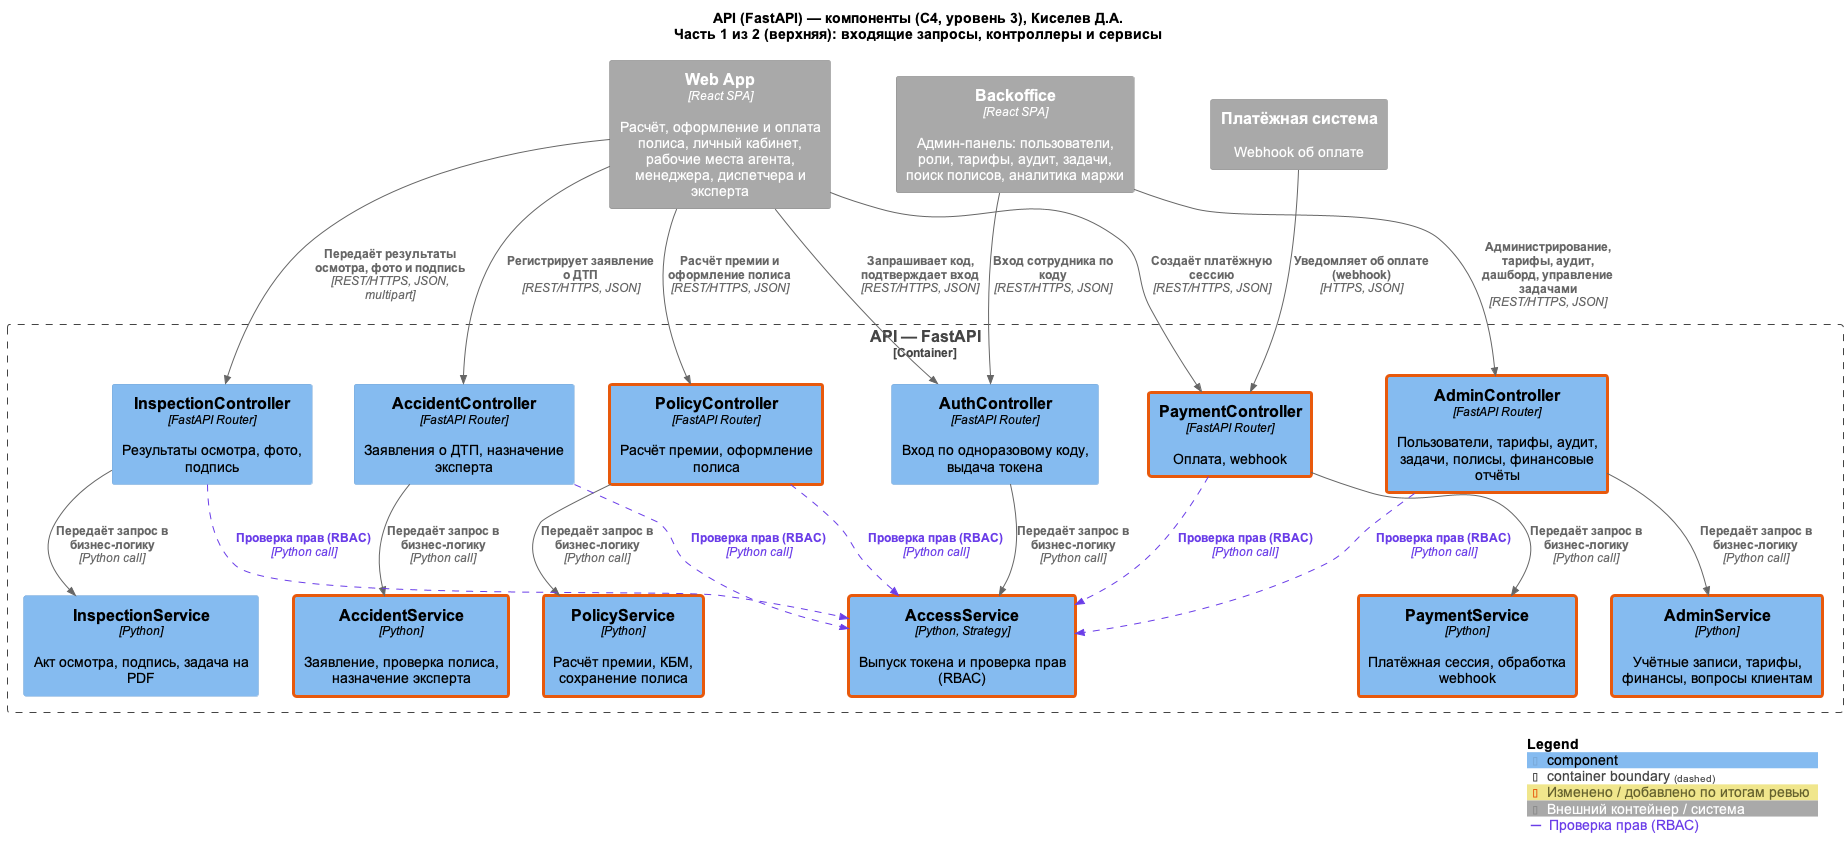

The diagram above was rendered by PlantUML. Its source (embedded in the PNG):
@startuml
!include <C4/C4_Component>
LAYOUT_TOP_DOWN()
skinparam defaultFontName Arial
skinparam wrapWidth 220
AddElementTag("changed", $borderColor="#E8590C", $borderThickness=3, $legendText="Изменено / добавлено по итогам ревью")
AddElementTag("ext", $bgColor="#A9A9A9", $borderColor="#8A8A8A", $fontColor="#FFFFFF", $legendText="Внешний контейнер / система")
AddRelTag("rbac", $textColor="#6A3DE8", $lineColor="#6A3DE8", $lineStyle=DashedLine(), $legendText="Проверка прав (RBAC)")
AddRelTag("audit", $textColor="#707070", $lineColor="#9E9E9E", $lineStyle=DashedLine(), $legendText="Запись в аудит")
AddRelTag("async", $lineStyle=DashedLine(), $lineColor="#000000", $legendText="Асинхронное взаимодействие (фоновая обработка)")


title API (FastAPI) — компоненты (C4, уровень 3), Киселев Д.А.\nЧасть 1 из 2 (верхняя): входящие запросы, контроллеры и сервисы

Container_Ext(web_app, "Web App", "React SPA", "Расчёт, оформление и оплата полиса, личный кабинет, рабочие места агента, менеджера, диспетчера и эксперта", $tags="ext")
Container_Ext(backoffice, "Backoffice", "React SPA", "Админ-панель: пользователи, роли, тарифы, аудит, задачи, поиск полисов, аналитика маржи", $tags="ext")
System_Ext(payment_sys_in, "Платёжная система", "Webhook об оплате", $tags="ext")

Container_Boundary(api, "API — FastAPI") {
    ' --- Контроллеры (FastAPI Router) ---
    Component(auth_comp, "AuthController", "FastAPI Router", "Вход по одноразовому коду, выдача токена")
    Component(policy_comp, "PolicyController", "FastAPI Router", "Расчёт премии, оформление полиса", $tags="changed")
    Component(payment_comp, "PaymentController", "FastAPI Router", "Оплата, webhook", $tags="changed")
    Component(accident_comp, "AccidentController", "FastAPI Router", "Заявления о ДТП, назначение эксперта")
    Component(inspection_comp, "InspectionController", "FastAPI Router", "Результаты осмотра, фото, подпись")
    Component(admin_comp, "AdminController", "FastAPI Router", "Пользователи, тарифы, аудит, задачи, полисы, финансовые отчёты", $tags="changed")
    ' --- Сервисы (бизнес-правила) ---
    Component(access_comp, "AccessService", "Python, Strategy", "Выпуск токена и проверка прав (RBAC)", $tags="changed")
    Component(policy_svc, "PolicyService", "Python", "Расчёт премии, КБМ, сохранение полиса", $tags="changed")
    Component(payment_svc, "PaymentService", "Python", "Платёжная сессия, обработка webhook", $tags="changed")
    Component(accident_svc, "AccidentService", "Python", "Заявление, проверка полиса, назначение эксперта", $tags="changed")
    Component(inspection_svc, "InspectionService", "Python", "Акт осмотра, подпись, задача на PDF")
    Component(admin_svc, "AdminService", "Python", "Учётные записи, тарифы, финансы, вопросы клиентам", $tags="changed")
}


Rel(web_app, auth_comp, "Запрашивает код, подтверждает вход", "REST/HTTPS, JSON")
Rel(web_app, policy_comp, "Расчёт премии и оформление полиса", "REST/HTTPS, JSON")
Rel(web_app, payment_comp, "Создаёт платёжную сессию", "REST/HTTPS, JSON")
Rel(web_app, accident_comp, "Регистрирует заявление о ДТП", "REST/HTTPS, JSON")
Rel(web_app, inspection_comp, "Передаёт результаты осмотра, фото и подпись", "REST/HTTPS, JSON, multipart")
Rel(backoffice, auth_comp, "Вход сотрудника по коду", "REST/HTTPS, JSON")
Rel(backoffice, admin_comp, "Администрирование, тарифы, аудит, дашборд, управление задачами", "REST/HTTPS, JSON")
Rel(payment_sys_in, payment_comp, "Уведомляет об оплате (webhook)", "HTTPS, JSON")
Rel(auth_comp, access_comp, "Передаёт запрос в бизнес-логику", "Python call")
Rel(policy_comp, policy_svc, "Передаёт запрос в бизнес-логику", "Python call")
Rel(payment_comp, payment_svc, "Передаёт запрос в бизнес-логику", "Python call")
Rel(accident_comp, accident_svc, "Передаёт запрос в бизнес-логику", "Python call")
Rel(inspection_comp, inspection_svc, "Передаёт запрос в бизнес-логику", "Python call")
Rel(admin_comp, admin_svc, "Передаёт запрос в бизнес-логику", "Python call")
Rel(policy_comp, access_comp, "Проверка прав (RBAC)", "Python call", $tags="rbac")
Rel(payment_comp, access_comp, "Проверка прав (RBAC)", "Python call", $tags="rbac")
Rel(accident_comp, access_comp, "Проверка прав (RBAC)", "Python call", $tags="rbac")
Rel(inspection_comp, access_comp, "Проверка прав (RBAC)", "Python call", $tags="rbac")
Rel(admin_comp, access_comp, "Проверка прав (RBAC)", "Python call", $tags="rbac")

Lay_R(web_app, backoffice)
Lay_R(backoffice, payment_sys_in)

SHOW_LEGEND()
@enduml